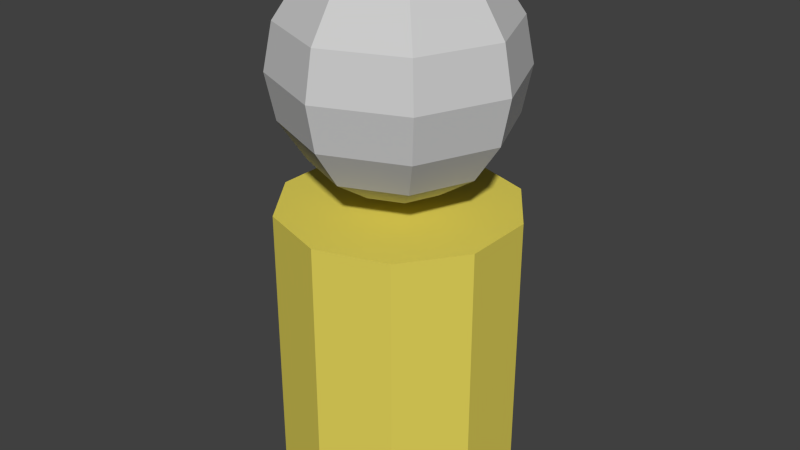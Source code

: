 # Source: soldier.blend  (saved by Blender 2.72.0; exported with 4.5.12 LTS)
import bpy
from mathutils import Matrix  # noqa: F401  (used for matrix-valued properties, if any)

bpy.ops.wm.read_factory_settings(use_empty=True)
scene = bpy.context.scene
scene.name = 'Scene'

# ---- collections
col_collection_1 = bpy.data.collections.new('Collection 1'); scene.collection.children.link(col_collection_1)

# ---- materials (node trees are filled in below, after node groups)
mat_body = bpy.data.materials.new('Body')
mat_body.alpha_threshold = 0.0
mat_body.use_transparent_shadow = False
mat_body.diffuse_color = (0.7573, 0.6485, 0.1032, 1.0)
mat_body.roughness = 0.5
mat_body.specular_intensity = 0.0
mat_head = bpy.data.materials.new('Head')
mat_head.alpha_threshold = 0.0
mat_head.use_transparent_shadow = False
mat_head.diffuse_color = (0.6038, 0.6038, 0.6038, 1.0)
mat_head.roughness = 0.5
mat_head.specular_intensity = 0.0

# ---- material node trees

# ---- world
world_world = bpy.data.worlds.new('World'); scene.world = world_world
world_world.color = (0.05088, 0.05088, 0.05088)
world_world.use_sun_shadow = False
world_world.sun_shadow_jitter_overblur = 0.0
world_world.cycles.sampling_method = 'MANUAL'
world_world.cycles.sample_map_resolution = 256

# ---- meshes
me_bodymesh = bpy.data.meshes.new('BodyMesh')
me_bodymesh.from_pydata([(-0.3827, 4.524, -1.977e-07), (-0.7071, 4.307, -1.883e-07), (-0.9239, 3.983, -1.741e-07), (-1.0, 3.6, -1.574e-07), (-0.9239, 3.217, -1.406e-07), (-0.7071, 2.893, -1.265e-07), (-0.3827, 2.676, -1.17e-07), (-0.2706, 4.524, -0.2706), (-0.5, 4.307, -0.5), (-0.6533, 3.983, -0.6533), (-0.7071, 3.6, -0.7071), (-0.6533, 3.217, -0.6533), (-0.5, 2.893, -0.5), (-0.2706, 2.676, -0.2706), (-1.485e-07, 4.524, -0.3827), (-1.634e-07, 4.307, -0.7071), (-1.634e-07, 3.983, -0.9239), (-1.336e-07, 3.6, -1.0), (-1.634e-07, 3.217, -0.9239), (-1.634e-07, 2.893, -0.7071), (-1.485e-07, 2.676, -0.3827), (-2.578e-07, 4.6, -9.43e-08), (0.2706, 4.524, -0.2706), (0.5, 4.307, -0.5), (0.6533, 3.983, -0.6533), (0.7071, 3.6, -0.7071), (0.6533, 3.217, -0.6533), (0.5, 2.893, -0.5), (0.2706, 2.676, -0.2706), (0.3827, 4.524, -2.102e-07), (0.7071, 4.307, -2.007e-07), (0.9239, 3.983, -2.163e-07), (1.0, 3.6, -1.698e-07), (0.9239, 3.217, -1.829e-07), (0.7071, 2.893, -1.389e-07), (0.3827, 2.676, -1.294e-07), (-1.51e-07, 2.6, -1.136e-07), (0.2706, 4.524, 0.2706), (0.5, 4.307, 0.5), (0.6533, 3.983, 0.6533), (0.7071, 3.6, 0.7071), (0.6533, 3.217, 0.6533), (0.5, 2.893, 0.5), (0.2706, 2.676, 0.2706), (-1.634e-07, 4.524, 0.3827), (-1.634e-07, 4.307, 0.7071), (-1.038e-07, 3.983, 0.9239), (-1.634e-07, 3.6, 1.0), (-1.038e-07, 3.217, 0.9239), (-1.634e-07, 2.893, 0.7071), (-1.634e-07, 2.676, 0.3827), (-0.2706, 4.524, 0.2706), (-0.5, 4.307, 0.5), (-0.6533, 3.983, 0.6533), (-0.7071, 3.6, 0.7071), (-0.6533, 3.217, 0.6533), (-0.5, 2.893, 0.5), (-0.2706, 2.676, 0.2706), (0.0, -4.371e-08, -1.0), (0.0, 2.5, -1.0), (0.5878, -3.536e-08, -0.809), (0.5878, 2.5, -0.809), (0.9511, -1.351e-08, -0.309), (0.9511, 2.5, -0.309), (0.9511, 1.351e-08, 0.309), (0.9511, 2.5, 0.309), (0.5878, 3.536e-08, 0.809), (0.5878, 2.5, 0.809), (-8.742e-08, 4.371e-08, 1.0), (-8.742e-08, 2.5, 1.0), (-0.5878, 3.536e-08, 0.809), (-0.5878, 2.5, 0.809), (-0.9511, 1.351e-08, 0.309), (-0.9511, 2.5, 0.309), (-0.9511, -1.351e-08, -0.309), (-0.9511, 2.5, -0.309), (-0.5878, -3.536e-08, -0.809), (-0.5878, 2.5, -0.809)], [], [(6, 5, 12, 13), (5, 4, 11, 12), (4, 3, 10, 11), (3, 2, 9, 10), (2, 1, 8, 9), (1, 0, 7, 8), (13, 12, 19, 20), (12, 11, 18, 19), (11, 10, 17, 18), (10, 9, 16, 17), (9, 8, 15, 16), (8, 7, 14, 15), (20, 19, 27, 28), (19, 18, 26, 27), (18, 17, 25, 26), (17, 16, 24, 25), (16, 15, 23, 24), (15, 14, 22, 23), (28, 27, 34, 35), (27, 26, 33, 34), (26, 25, 32, 33), (25, 24, 31, 32), (24, 23, 30, 31), (23, 22, 29, 30), (35, 34, 42, 43), (34, 33, 41, 42), (33, 32, 40, 41), (32, 31, 39, 40), (31, 30, 38, 39), (30, 29, 37, 38), (43, 42, 49, 50), (42, 41, 48, 49), (41, 40, 47, 48), (40, 39, 46, 47), (39, 38, 45, 46), (38, 37, 44, 45), (50, 49, 56, 57), (49, 48, 55, 56), (48, 47, 54, 55), (47, 46, 53, 54), (46, 45, 52, 53), (45, 44, 51, 52), (36, 6, 13), (0, 21, 7), (36, 13, 20), (7, 21, 14), (36, 20, 28), (14, 21, 22), (36, 28, 35), (22, 21, 29), (36, 35, 43), (29, 21, 37), (36, 43, 50), (37, 21, 44), (36, 50, 57), (44, 21, 51), (36, 57, 6), (57, 56, 5, 6), (56, 55, 4, 5), (55, 54, 3, 4), (54, 53, 2, 3), (53, 52, 1, 2), (52, 51, 0, 1), (51, 21, 0), (58, 59, 61, 60), (60, 61, 63, 62), (62, 63, 65, 64), (64, 65, 67, 66), (66, 67, 69, 68), (68, 69, 71, 70), (70, 71, 73, 72), (72, 73, 75, 74), (61, 59, 77, 75, 73, 71, 69, 67, 65, 63), (76, 77, 59, 58), (74, 75, 77, 76), (58, 60, 62, 64, 66, 68, 70, 72, 74, 76)])
me_bodymesh.polygons.foreach_set('material_index', [1, 1, 1, 1, 1, 1, 1, 1, 1, 1, 1, 1, 1, 1, 1, 1, 1, 1, 1, 1, 1, 1, 1, 1, 1, 1, 1, 1, 1, 1, 1, 1, 1, 1, 1, 1, 1, 1, 1, 1, 1, 1, 1, 1, 1, 1, 1, 1, 1, 1, 1, 1, 1, 1, 1, 1, 1, 1, 1, 1, 1, 1, 1, 1, 0, 0, 0, 0, 0, 0, 0, 0, 0, 0, 0, 0])
_k = set([(58, 60), (58, 76), (59, 61), (59, 77), (60, 62), (61, 63), (62, 64), (63, 65), (64, 66), (65, 67), (66, 68), (67, 69), (68, 70), (69, 71), (70, 72), (71, 73), (72, 74), (73, 75), (74, 76), (75, 77)])
me_bodymesh.attributes.new('sharp_edge', 'BOOLEAN', 'EDGE').data.foreach_set('value', [ (min(e.vertices), max(e.vertices)) in _k for e in me_bodymesh.edges])
me_bodymesh.materials.append(mat_body)
me_bodymesh.materials.append(mat_head)
me_bodymesh.use_remesh_preserve_volume = False
me_bodymesh.use_remesh_preserve_attributes = False
me_bodymesh.use_mirror_vertex_groups = False
me_bodymesh.update()
arm_armature = bpy.data.armatures.new('Armature')  # bones are not reproduced

# ---- objects
ob_armature = bpy.data.objects.new('Armature', arm_armature)
ob_body = bpy.data.objects.new('Body', me_bodymesh)

# ---- transforms, parenting, visibility, modifiers, constraints
ob_armature.location = (-0.001762, -0.0003855, 0.2002)
ob_armature.show_in_front = True
ob_armature.lineart.crease_threshold = 0.0
ob_body.parent = ob_armature
ob_body.matrix_parent_inverse = Matrix(((1.0, 0.0, 0.0, 0.001762), (0.0, 1.0, 0.0, 0.0003855), (0.0, 0.0, 1.0, -0.2002), (0.0, 0.0, 0.0, 1.0)))
ob_body.location = (0.0, 0.0, 0.0)
ob_body.rotation_euler = (1.571, 0.0, 0.0)
ob_body.scale = (0.4, 0.4, 0.4)
ob_body.lineart.crease_threshold = 0.0
_vg = ob_body.vertex_groups.new(name='Bone')
_vg.add([0, 1, 2, 3, 4, 5, 6, 7, 8, 9, 10, 11, 12, 13, 14, 15, 16, 17, 18, 19, 20, 21, 22, 23, 24, 25, 26, 27, 28, 29, 30, 31, 32, 33, 34, 35, 36, 37, 38, 39, 40, 41, 42, 43, 44, 45, 46, 47, 48, 49, 50, 51, 52, 53, 54, 55, 56, 57, 58, 59, 60, 61, 62, 63, 64, 65, 66, 67, 68, 69, 70, 71, 72, 73, 74, 75, 76, 77], 1.0, 'REPLACE')
_m = ob_body.modifiers.new('Armature', 'ARMATURE')
_m.object = ob_armature

# ---- collection membership
col_collection_1.objects.link(ob_armature)
col_collection_1.objects.link(ob_body)

# ---- scene / render settings (as saved in the file)
scene.frame_start = 1; scene.frame_end = 5; scene.frame_set(1)
scene.render.engine = 'BLENDER_EEVEE_NEXT'
scene.render.resolution_percentage = 50
scene.render.dither_intensity = 0.0
scene.cycles.use_denoising = False
scene.cycles.samples = 10
scene.cycles.sampling_pattern = 'TABULATED_SOBOL'
scene.cycles.light_sampling_threshold = 0.0
scene.cycles.use_adaptive_sampling = False
scene.cycles.use_light_tree = False
scene.cycles.blur_glossy = 0.0
scene.cycles.pixel_filter_type = 'GAUSSIAN'
scene.cycles.sample_clamp_indirect = 0.0
scene.view_settings.view_transform = 'Standard'
bpy.context.view_layer.update()

# ---- added for rendering (the .blend has no active camera and no usable light): camera, sun
cam_auto = bpy.data.cameras.new('AutoCamera')
cam_auto.lens = 50.0
cam_auto.sensor_width = 36.0
cam_auto.clip_end = 1000.0
ob_auto_camera = bpy.data.objects.new('AutoCamera', cam_auto)
scene.collection.objects.link(ob_auto_camera)
ob_auto_camera.location = (1.99848, -2.39818, 2.51879)
ob_auto_camera.rotation_euler = (1.09748, -7.21219e-08, 0.694738)
scene.camera = ob_auto_camera
light_auto_sun = bpy.data.lights.new('AutoSun', 'SUN')
light_auto_sun.energy = 3.0
light_auto_sun.angle = 0.0523599
ob_auto_sun = bpy.data.objects.new('AutoSun', light_auto_sun)
scene.collection.objects.link(ob_auto_sun)
ob_auto_sun.rotation_euler = (0.872665, 0.174533, 0.523599)
bpy.context.view_layer.update()
